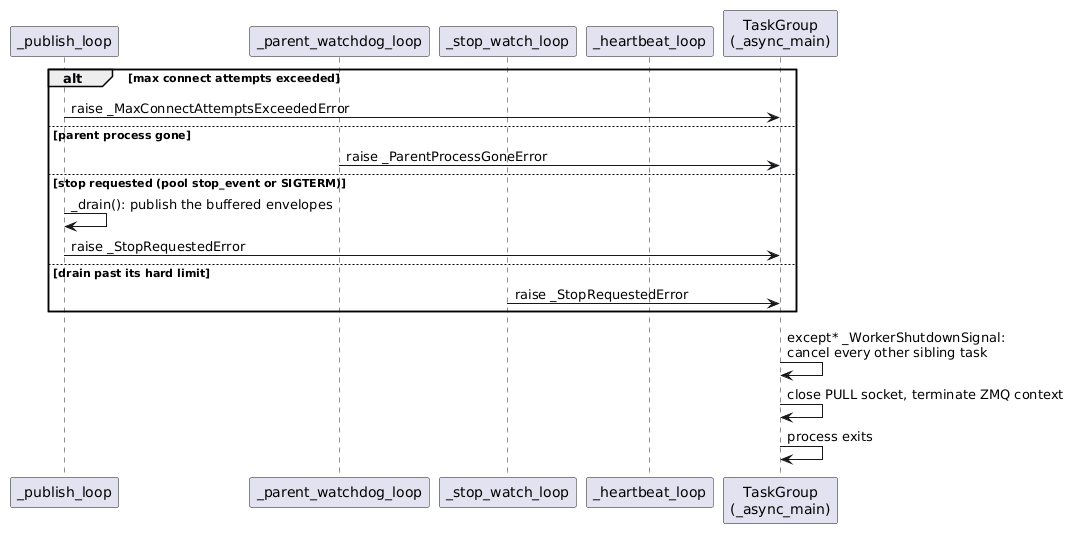

The diagram above was rendered by PlantUML. Its source (embedded in the PNG):
@startuml
participant "_publish_loop" as Publish
participant "_parent_watchdog_loop" as Watchdog
participant "_stop_watch_loop" as StopWatch
participant "_heartbeat_loop" as Heartbeat
participant "TaskGroup\n(_async_main)" as TG

alt max connect attempts exceeded
    Publish -> TG: raise _MaxConnectAttemptsExceededError
else parent process gone
    Watchdog -> TG: raise _ParentProcessGoneError
else stop requested (pool stop_event or SIGTERM)
    Publish -> Publish: _drain(): publish the buffered envelopes
    Publish -> TG: raise _StopRequestedError
else drain past its hard limit
    StopWatch -> TG: raise _StopRequestedError
end
TG -> TG: except* _WorkerShutdownSignal:\ncancel every other sibling task
TG -> TG: close PULL socket, terminate ZMQ context
TG -> TG: process exits
@enduml